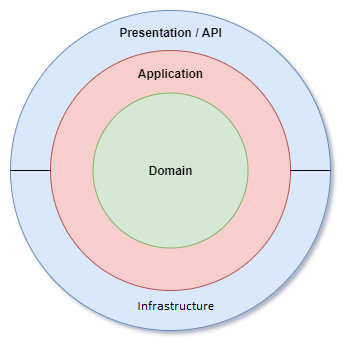

The diagram above was exported from draw.io. Its source (the exported page's mxGraphModel, read from the mxfile embedded in the PNG):
<mxGraphModel dx="868" dy="510" grid="1" gridSize="10" guides="1" tooltips="1" connect="1" arrows="1" fold="1" page="1" pageScale="1" pageWidth="850" pageHeight="1100" math="0" shadow="0">
  <root>
    <mxCell id="0" />
    <mxCell id="1" parent="0" />
    <mxCell id="HdlgqV1Many_a7s3Dxu3-4" value="" style="ellipse;whiteSpace=wrap;html=1;aspect=fixed;fillColor=#dae8fc;strokeColor=#6c8ebf;fontStyle=1" vertex="1" parent="1">
      <mxGeometry x="265" y="100" width="320" height="320" as="geometry" />
    </mxCell>
    <mxCell id="HdlgqV1Many_a7s3Dxu3-5" value="" style="ellipse;whiteSpace=wrap;html=1;aspect=fixed;fillColor=#f8cecc;strokeColor=#b85450;fontStyle=1" vertex="1" parent="1">
      <mxGeometry x="305" y="140" width="240" height="240" as="geometry" />
    </mxCell>
    <mxCell id="HdlgqV1Many_a7s3Dxu3-6" value="Domain" style="ellipse;whiteSpace=wrap;html=1;aspect=fixed;fillColor=#d5e8d4;strokeColor=#82b366;fontStyle=1" vertex="1" parent="1">
      <mxGeometry x="347.5" y="182.5" width="155" height="155" as="geometry" />
    </mxCell>
    <mxCell id="HdlgqV1Many_a7s3Dxu3-7" value="Application" style="text;html=1;strokeColor=none;fillColor=none;align=center;verticalAlign=middle;whiteSpace=wrap;rounded=0;fontStyle=1" vertex="1" parent="1">
      <mxGeometry x="389" y="153" width="73" height="20" as="geometry" />
    </mxCell>
    <mxCell id="HdlgqV1Many_a7s3Dxu3-8" value="Presentation / API" style="text;html=1;strokeColor=none;fillColor=none;align=center;verticalAlign=middle;whiteSpace=wrap;rounded=0;fontStyle=1" vertex="1" parent="1">
      <mxGeometry x="373" y="112" width="105" height="20" as="geometry" />
    </mxCell>
    <mxCell id="HdlgqV1Many_a7s3Dxu3-9" value="Infrastructor" style="text;html=1;strokeColor=none;fillColor=none;align=center;verticalAlign=middle;whiteSpace=wrap;rounded=0;fontStyle=1" vertex="1" parent="1">
      <mxGeometry x="390" y="389" width="70" height="20" as="geometry" />
    </mxCell>
    <mxCell id="HdlgqV1Many_a7s3Dxu3-10" value="" style="endArrow=none;html=1;entryX=1;entryY=0.5;entryDx=0;entryDy=0;exitX=1;exitY=0.5;exitDx=0;exitDy=0;" edge="1" parent="1" source="HdlgqV1Many_a7s3Dxu3-4" target="HdlgqV1Many_a7s3Dxu3-5">
      <mxGeometry width="50" height="50" relative="1" as="geometry">
        <mxPoint x="400" y="290" as="sourcePoint" />
        <mxPoint x="450" y="240" as="targetPoint" />
      </mxGeometry>
    </mxCell>
    <mxCell id="HdlgqV1Many_a7s3Dxu3-12" value="" style="endArrow=none;html=1;exitX=0;exitY=0.5;exitDx=0;exitDy=0;entryX=0;entryY=0.5;entryDx=0;entryDy=0;" edge="1" parent="1" source="HdlgqV1Many_a7s3Dxu3-4" target="HdlgqV1Many_a7s3Dxu3-5">
      <mxGeometry width="50" height="50" relative="1" as="geometry">
        <mxPoint x="400" y="290" as="sourcePoint" />
        <mxPoint x="300" y="260" as="targetPoint" />
      </mxGeometry>
    </mxCell>
  </root>
</mxGraphModel>